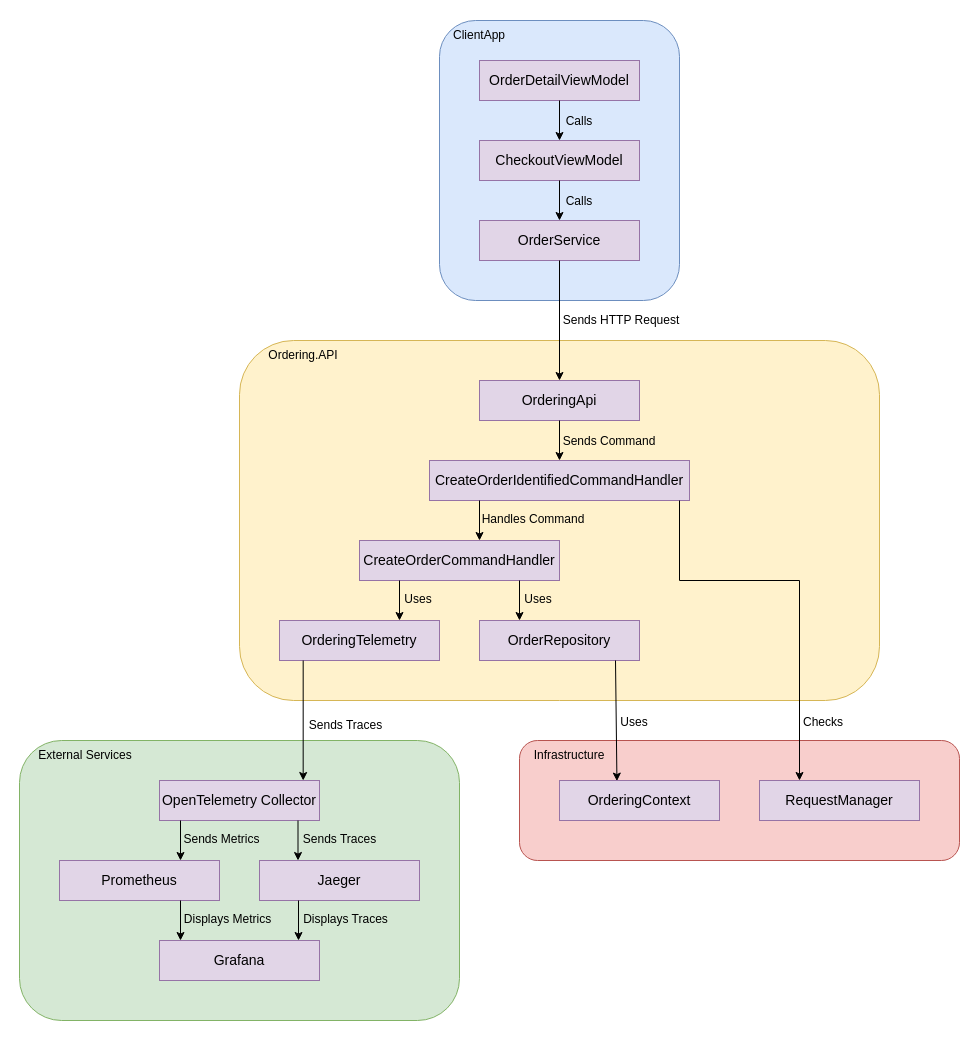

The diagram above was exported from draw.io. Its source (the exported page's mxGraphModel, read from the mxfile embedded in the PNG):
<mxGraphModel dx="2443" dy="937" grid="1" gridSize="10" guides="1" tooltips="1" connect="1" arrows="1" fold="1" page="1" pageScale="1" pageWidth="850" pageHeight="1100" math="0" shadow="0">
  <root>
    <mxCell id="0" />
    <mxCell id="1" parent="0" />
    <mxCell id="p9hI_7oVk7liV4Gknm5r-59" value="" style="rounded=0;whiteSpace=wrap;html=1;strokeColor=none;" vertex="1" parent="1">
      <mxGeometry x="-160" y="20" width="980" height="1040" as="geometry" />
    </mxCell>
    <mxCell id="p9hI_7oVk7liV4Gknm5r-53" value="" style="rounded=1;whiteSpace=wrap;html=1;fillColor=#f8cecc;strokeColor=#b85450;" vertex="1" parent="1">
      <mxGeometry x="360" y="760" width="440" height="120" as="geometry" />
    </mxCell>
    <mxCell id="p9hI_7oVk7liV4Gknm5r-49" value="" style="rounded=1;whiteSpace=wrap;html=1;fillColor=#d5e8d4;strokeColor=#82b366;" vertex="1" parent="1">
      <mxGeometry x="-140" y="760" width="440" height="280" as="geometry" />
    </mxCell>
    <mxCell id="p9hI_7oVk7liV4Gknm5r-37" value="" style="rounded=1;whiteSpace=wrap;html=1;fillColor=#fff2cc;strokeColor=#d6b656;" vertex="1" parent="1">
      <mxGeometry x="80" y="360" width="640" height="360" as="geometry" />
    </mxCell>
    <mxCell id="p9hI_7oVk7liV4Gknm5r-12" value="" style="rounded=1;whiteSpace=wrap;html=1;fillColor=#dae8fc;strokeColor=#6c8ebf;" vertex="1" parent="1">
      <mxGeometry x="280" y="40" width="240" height="280" as="geometry" />
    </mxCell>
    <mxCell id="p9hI_7oVk7liV4Gknm5r-4" value="&lt;font style=&quot;font-size: 14px;&quot;&gt;OrderDetailViewModel&lt;/font&gt;" style="text;html=1;align=center;verticalAlign=middle;whiteSpace=wrap;rounded=0;fillColor=#e1d5e7;strokeColor=#9673a6;" vertex="1" parent="1">
      <mxGeometry x="320" y="80" width="160" height="40" as="geometry" />
    </mxCell>
    <mxCell id="p9hI_7oVk7liV4Gknm5r-5" value="&lt;font style=&quot;font-size: 14px;&quot;&gt;CheckoutViewModel&lt;/font&gt;" style="text;html=1;align=center;verticalAlign=middle;whiteSpace=wrap;rounded=0;strokeColor=#9673a6;fillColor=#e1d5e7;" vertex="1" parent="1">
      <mxGeometry x="320" y="160" width="160" height="40" as="geometry" />
    </mxCell>
    <mxCell id="p9hI_7oVk7liV4Gknm5r-6" value="&lt;font style=&quot;font-size: 14px;&quot;&gt;OrderService&lt;/font&gt;" style="text;html=1;align=center;verticalAlign=middle;whiteSpace=wrap;rounded=0;strokeColor=#9673a6;fillColor=#e1d5e7;" vertex="1" parent="1">
      <mxGeometry x="320" y="240" width="160" height="40" as="geometry" />
    </mxCell>
    <mxCell id="p9hI_7oVk7liV4Gknm5r-7" value="" style="endArrow=classic;html=1;rounded=0;exitX=0.5;exitY=1;exitDx=0;exitDy=0;" edge="1" parent="1" source="p9hI_7oVk7liV4Gknm5r-4" target="p9hI_7oVk7liV4Gknm5r-5">
      <mxGeometry width="50" height="50" relative="1" as="geometry">
        <mxPoint x="400" y="340" as="sourcePoint" />
        <mxPoint x="450" y="290" as="targetPoint" />
      </mxGeometry>
    </mxCell>
    <mxCell id="p9hI_7oVk7liV4Gknm5r-8" value="Calls" style="text;html=1;align=center;verticalAlign=middle;whiteSpace=wrap;rounded=0;" vertex="1" parent="1">
      <mxGeometry x="390" y="126" width="60" height="30" as="geometry" />
    </mxCell>
    <mxCell id="p9hI_7oVk7liV4Gknm5r-10" value="" style="endArrow=classic;html=1;rounded=0;exitX=0.5;exitY=1;exitDx=0;exitDy=0;" edge="1" parent="1">
      <mxGeometry width="50" height="50" relative="1" as="geometry">
        <mxPoint x="400" y="200" as="sourcePoint" />
        <mxPoint x="400" y="240" as="targetPoint" />
      </mxGeometry>
    </mxCell>
    <mxCell id="p9hI_7oVk7liV4Gknm5r-11" value="Calls" style="text;html=1;align=center;verticalAlign=middle;whiteSpace=wrap;rounded=0;" vertex="1" parent="1">
      <mxGeometry x="390" y="206" width="60" height="30" as="geometry" />
    </mxCell>
    <mxCell id="p9hI_7oVk7liV4Gknm5r-13" value="ClientApp" style="text;html=1;align=center;verticalAlign=middle;whiteSpace=wrap;rounded=0;" vertex="1" parent="1">
      <mxGeometry x="290" y="40" width="60" height="30" as="geometry" />
    </mxCell>
    <mxCell id="p9hI_7oVk7liV4Gknm5r-14" value="&lt;font style=&quot;font-size: 14px;&quot;&gt;OrderingApi&lt;/font&gt;" style="text;html=1;align=center;verticalAlign=middle;whiteSpace=wrap;rounded=0;strokeColor=#9673a6;fillColor=#e1d5e7;" vertex="1" parent="1">
      <mxGeometry x="320" y="400" width="160" height="40" as="geometry" />
    </mxCell>
    <mxCell id="p9hI_7oVk7liV4Gknm5r-15" value="&lt;font style=&quot;font-size: 14px;&quot;&gt;CreateOrderIdentifiedCommandHandler&lt;/font&gt;" style="text;html=1;align=center;verticalAlign=middle;whiteSpace=wrap;rounded=0;strokeColor=#9673a6;fillColor=#e1d5e7;" vertex="1" parent="1">
      <mxGeometry x="270" y="480" width="260" height="40" as="geometry" />
    </mxCell>
    <mxCell id="p9hI_7oVk7liV4Gknm5r-16" value="&lt;font style=&quot;font-size: 14px;&quot;&gt;CreateOrderCommandHandler&lt;/font&gt;" style="text;html=1;align=center;verticalAlign=middle;whiteSpace=wrap;rounded=0;strokeColor=#9673a6;fillColor=#e1d5e7;" vertex="1" parent="1">
      <mxGeometry x="200" y="560" width="200" height="40" as="geometry" />
    </mxCell>
    <mxCell id="p9hI_7oVk7liV4Gknm5r-17" value="&lt;font style=&quot;font-size: 14px;&quot;&gt;OrderingTelemetry&lt;/font&gt;" style="text;html=1;align=center;verticalAlign=middle;whiteSpace=wrap;rounded=0;strokeColor=#9673a6;fillColor=#e1d5e7;" vertex="1" parent="1">
      <mxGeometry x="120" y="640" width="160" height="40" as="geometry" />
    </mxCell>
    <mxCell id="p9hI_7oVk7liV4Gknm5r-19" value="&lt;font style=&quot;font-size: 14px;&quot;&gt;OrderRepository&lt;/font&gt;" style="text;html=1;align=center;verticalAlign=middle;whiteSpace=wrap;rounded=0;strokeColor=#9673a6;fillColor=#e1d5e7;" vertex="1" parent="1">
      <mxGeometry x="320" y="640" width="160" height="40" as="geometry" />
    </mxCell>
    <mxCell id="p9hI_7oVk7liV4Gknm5r-21" value="Ordering.API" style="text;html=1;align=center;verticalAlign=middle;whiteSpace=wrap;rounded=0;" vertex="1" parent="1">
      <mxGeometry x="114" y="360" width="60" height="30" as="geometry" />
    </mxCell>
    <mxCell id="p9hI_7oVk7liV4Gknm5r-22" value="" style="endArrow=classic;html=1;rounded=0;exitX=0.5;exitY=1;exitDx=0;exitDy=0;entryX=0.5;entryY=0;entryDx=0;entryDy=0;" edge="1" parent="1" target="p9hI_7oVk7liV4Gknm5r-14">
      <mxGeometry width="50" height="50" relative="1" as="geometry">
        <mxPoint x="400" y="280" as="sourcePoint" />
        <mxPoint x="400" y="320" as="targetPoint" />
      </mxGeometry>
    </mxCell>
    <mxCell id="p9hI_7oVk7liV4Gknm5r-23" value="Sends HTTP Request" style="text;html=1;align=center;verticalAlign=middle;whiteSpace=wrap;rounded=0;" vertex="1" parent="1">
      <mxGeometry x="392" y="325" width="140" height="30" as="geometry" />
    </mxCell>
    <mxCell id="p9hI_7oVk7liV4Gknm5r-24" value="" style="endArrow=classic;html=1;rounded=0;exitX=0.5;exitY=1;exitDx=0;exitDy=0;" edge="1" parent="1">
      <mxGeometry width="50" height="50" relative="1" as="geometry">
        <mxPoint x="400" y="440" as="sourcePoint" />
        <mxPoint x="400" y="480" as="targetPoint" />
      </mxGeometry>
    </mxCell>
    <mxCell id="p9hI_7oVk7liV4Gknm5r-25" value="Sends Command" style="text;html=1;align=center;verticalAlign=middle;whiteSpace=wrap;rounded=0;" vertex="1" parent="1">
      <mxGeometry x="390" y="446" width="120" height="30" as="geometry" />
    </mxCell>
    <mxCell id="p9hI_7oVk7liV4Gknm5r-27" value="" style="endArrow=classic;html=1;rounded=0;exitX=0.5;exitY=1;exitDx=0;exitDy=0;" edge="1" parent="1">
      <mxGeometry width="50" height="50" relative="1" as="geometry">
        <mxPoint x="320" y="520" as="sourcePoint" />
        <mxPoint x="320" y="560" as="targetPoint" />
      </mxGeometry>
    </mxCell>
    <mxCell id="p9hI_7oVk7liV4Gknm5r-28" value="Handles Command" style="text;html=1;align=center;verticalAlign=middle;whiteSpace=wrap;rounded=0;" vertex="1" parent="1">
      <mxGeometry x="314" y="524" width="120" height="30" as="geometry" />
    </mxCell>
    <mxCell id="p9hI_7oVk7liV4Gknm5r-29" value="" style="endArrow=classic;html=1;rounded=0;exitX=0.5;exitY=1;exitDx=0;exitDy=0;" edge="1" parent="1">
      <mxGeometry width="50" height="50" relative="1" as="geometry">
        <mxPoint x="240" y="600" as="sourcePoint" />
        <mxPoint x="240" y="640" as="targetPoint" />
      </mxGeometry>
    </mxCell>
    <mxCell id="p9hI_7oVk7liV4Gknm5r-30" value="Uses" style="text;html=1;align=center;verticalAlign=middle;whiteSpace=wrap;rounded=0;" vertex="1" parent="1">
      <mxGeometry x="234" y="604" width="50" height="30" as="geometry" />
    </mxCell>
    <mxCell id="p9hI_7oVk7liV4Gknm5r-32" value="" style="endArrow=classic;html=1;rounded=0;exitX=0.5;exitY=1;exitDx=0;exitDy=0;" edge="1" parent="1">
      <mxGeometry width="50" height="50" relative="1" as="geometry">
        <mxPoint x="360" y="600" as="sourcePoint" />
        <mxPoint x="360" y="640" as="targetPoint" />
      </mxGeometry>
    </mxCell>
    <mxCell id="p9hI_7oVk7liV4Gknm5r-33" value="Uses" style="text;html=1;align=center;verticalAlign=middle;whiteSpace=wrap;rounded=0;" vertex="1" parent="1">
      <mxGeometry x="354" y="604" width="50" height="30" as="geometry" />
    </mxCell>
    <mxCell id="p9hI_7oVk7liV4Gknm5r-34" value="&lt;font style=&quot;font-size: 14px;&quot;&gt;OpenTelemetry Collector&lt;/font&gt;" style="text;html=1;align=center;verticalAlign=middle;whiteSpace=wrap;rounded=0;strokeColor=#9673a6;fillColor=#e1d5e7;" vertex="1" parent="1">
      <mxGeometry y="800" width="160" height="40" as="geometry" />
    </mxCell>
    <mxCell id="p9hI_7oVk7liV4Gknm5r-35" value="&lt;font style=&quot;font-size: 14px;&quot;&gt;Prometheus&lt;/font&gt;" style="text;html=1;align=center;verticalAlign=middle;whiteSpace=wrap;rounded=0;strokeColor=#9673a6;fillColor=#e1d5e7;" vertex="1" parent="1">
      <mxGeometry x="-100" y="880" width="160" height="40" as="geometry" />
    </mxCell>
    <mxCell id="p9hI_7oVk7liV4Gknm5r-36" value="&lt;font style=&quot;font-size: 14px;&quot;&gt;Jaeger&lt;/font&gt;" style="text;html=1;align=center;verticalAlign=middle;whiteSpace=wrap;rounded=0;strokeColor=#9673a6;fillColor=#e1d5e7;" vertex="1" parent="1">
      <mxGeometry x="100" y="880" width="160" height="40" as="geometry" />
    </mxCell>
    <mxCell id="p9hI_7oVk7liV4Gknm5r-38" value="" style="endArrow=classic;html=1;rounded=0;exitX=0.5;exitY=1;exitDx=0;exitDy=0;" edge="1" parent="1">
      <mxGeometry width="50" height="50" relative="1" as="geometry">
        <mxPoint x="21" y="840" as="sourcePoint" />
        <mxPoint x="21" y="880" as="targetPoint" />
      </mxGeometry>
    </mxCell>
    <mxCell id="p9hI_7oVk7liV4Gknm5r-39" value="Sends Metrics" style="text;html=1;align=center;verticalAlign=middle;whiteSpace=wrap;rounded=0;" vertex="1" parent="1">
      <mxGeometry x="15" y="844" width="95" height="30" as="geometry" />
    </mxCell>
    <mxCell id="p9hI_7oVk7liV4Gknm5r-40" value="" style="endArrow=classic;html=1;rounded=0;exitX=0.5;exitY=1;exitDx=0;exitDy=0;" edge="1" parent="1">
      <mxGeometry width="50" height="50" relative="1" as="geometry">
        <mxPoint x="138.5" y="840" as="sourcePoint" />
        <mxPoint x="138.5" y="880" as="targetPoint" />
      </mxGeometry>
    </mxCell>
    <mxCell id="p9hI_7oVk7liV4Gknm5r-41" value="Sends Traces" style="text;html=1;align=center;verticalAlign=middle;whiteSpace=wrap;rounded=0;" vertex="1" parent="1">
      <mxGeometry x="132.5" y="844" width="95" height="30" as="geometry" />
    </mxCell>
    <mxCell id="p9hI_7oVk7liV4Gknm5r-42" value="&lt;font style=&quot;font-size: 14px;&quot;&gt;Grafana&lt;/font&gt;" style="text;html=1;align=center;verticalAlign=middle;whiteSpace=wrap;rounded=0;strokeColor=#9673a6;fillColor=#e1d5e7;" vertex="1" parent="1">
      <mxGeometry y="960" width="160" height="40" as="geometry" />
    </mxCell>
    <mxCell id="p9hI_7oVk7liV4Gknm5r-43" value="" style="endArrow=classic;html=1;rounded=0;exitX=0.5;exitY=1;exitDx=0;exitDy=0;" edge="1" parent="1">
      <mxGeometry width="50" height="50" relative="1" as="geometry">
        <mxPoint x="21" y="920" as="sourcePoint" />
        <mxPoint x="21" y="960" as="targetPoint" />
      </mxGeometry>
    </mxCell>
    <mxCell id="p9hI_7oVk7liV4Gknm5r-44" value="Displays Metrics" style="text;html=1;align=center;verticalAlign=middle;whiteSpace=wrap;rounded=0;" vertex="1" parent="1">
      <mxGeometry x="21" y="924" width="95" height="30" as="geometry" />
    </mxCell>
    <mxCell id="p9hI_7oVk7liV4Gknm5r-45" value="" style="endArrow=classic;html=1;rounded=0;exitX=0.5;exitY=1;exitDx=0;exitDy=0;" edge="1" parent="1">
      <mxGeometry width="50" height="50" relative="1" as="geometry">
        <mxPoint x="139" y="920" as="sourcePoint" />
        <mxPoint x="139" y="960" as="targetPoint" />
      </mxGeometry>
    </mxCell>
    <mxCell id="p9hI_7oVk7liV4Gknm5r-46" value="Displays Traces" style="text;html=1;align=center;verticalAlign=middle;whiteSpace=wrap;rounded=0;" vertex="1" parent="1">
      <mxGeometry x="139" y="924" width="95" height="30" as="geometry" />
    </mxCell>
    <mxCell id="p9hI_7oVk7liV4Gknm5r-47" value="" style="endArrow=classic;html=1;rounded=0;exitX=0.5;exitY=1;exitDx=0;exitDy=0;entryX=0.898;entryY=0;entryDx=0;entryDy=0;entryPerimeter=0;" edge="1" parent="1" target="p9hI_7oVk7liV4Gknm5r-34">
      <mxGeometry width="50" height="50" relative="1" as="geometry">
        <mxPoint x="143.68" y="680" as="sourcePoint" />
        <mxPoint x="143.68" y="720" as="targetPoint" />
      </mxGeometry>
    </mxCell>
    <mxCell id="p9hI_7oVk7liV4Gknm5r-48" value="Sends Traces" style="text;html=1;align=center;verticalAlign=middle;whiteSpace=wrap;rounded=0;" vertex="1" parent="1">
      <mxGeometry x="139" y="730" width="95" height="30" as="geometry" />
    </mxCell>
    <mxCell id="p9hI_7oVk7liV4Gknm5r-50" value="External Services" style="text;html=1;align=center;verticalAlign=middle;whiteSpace=wrap;rounded=0;" vertex="1" parent="1">
      <mxGeometry x="-124" y="760" width="100" height="30" as="geometry" />
    </mxCell>
    <mxCell id="p9hI_7oVk7liV4Gknm5r-51" value="&lt;font style=&quot;font-size: 14px;&quot;&gt;OrderingContext&lt;/font&gt;" style="text;html=1;align=center;verticalAlign=middle;whiteSpace=wrap;rounded=0;strokeColor=#9673a6;fillColor=#e1d5e7;" vertex="1" parent="1">
      <mxGeometry x="400" y="800" width="160" height="40" as="geometry" />
    </mxCell>
    <mxCell id="p9hI_7oVk7liV4Gknm5r-52" value="&lt;font style=&quot;font-size: 14px;&quot;&gt;RequestManager&lt;/font&gt;" style="text;html=1;align=center;verticalAlign=middle;whiteSpace=wrap;rounded=0;strokeColor=#9673a6;fillColor=#e1d5e7;" vertex="1" parent="1">
      <mxGeometry x="600" y="800" width="160" height="40" as="geometry" />
    </mxCell>
    <mxCell id="p9hI_7oVk7liV4Gknm5r-54" value="Infrastructure" style="text;html=1;align=center;verticalAlign=middle;whiteSpace=wrap;rounded=0;" vertex="1" parent="1">
      <mxGeometry x="360" y="760" width="100" height="30" as="geometry" />
    </mxCell>
    <mxCell id="p9hI_7oVk7liV4Gknm5r-55" value="" style="endArrow=classic;html=1;rounded=0;exitX=0.5;exitY=1;exitDx=0;exitDy=0;entryX=0.359;entryY=0.015;entryDx=0;entryDy=0;entryPerimeter=0;" edge="1" parent="1" target="p9hI_7oVk7liV4Gknm5r-51">
      <mxGeometry width="50" height="50" relative="1" as="geometry">
        <mxPoint x="456" y="680" as="sourcePoint" />
        <mxPoint x="456" y="798" as="targetPoint" />
      </mxGeometry>
    </mxCell>
    <mxCell id="p9hI_7oVk7liV4Gknm5r-56" value="Uses" style="text;html=1;align=center;verticalAlign=middle;whiteSpace=wrap;rounded=0;" vertex="1" parent="1">
      <mxGeometry x="450" y="727" width="50" height="30" as="geometry" />
    </mxCell>
    <mxCell id="p9hI_7oVk7liV4Gknm5r-57" value="" style="endArrow=classic;html=1;rounded=0;exitX=0.5;exitY=1;exitDx=0;exitDy=0;entryX=0.25;entryY=0;entryDx=0;entryDy=0;" edge="1" parent="1" target="p9hI_7oVk7liV4Gknm5r-52">
      <mxGeometry width="50" height="50" relative="1" as="geometry">
        <mxPoint x="520" y="520" as="sourcePoint" />
        <mxPoint x="521" y="641" as="targetPoint" />
        <Array as="points">
          <mxPoint x="520" y="600" />
          <mxPoint x="640" y="600" />
        </Array>
      </mxGeometry>
    </mxCell>
    <mxCell id="p9hI_7oVk7liV4Gknm5r-58" value="Checks" style="text;html=1;align=center;verticalAlign=middle;whiteSpace=wrap;rounded=0;" vertex="1" parent="1">
      <mxGeometry x="639" y="727" width="50" height="30" as="geometry" />
    </mxCell>
  </root>
</mxGraphModel>